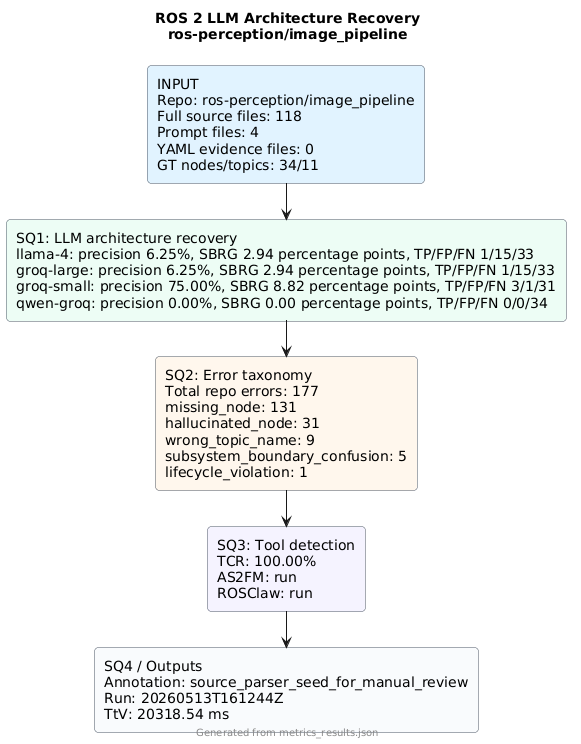

The diagram above was rendered by PlantUML. Its source (embedded in the PNG):
@startuml
!pragma layout smetana
skinparam backgroundColor #FFFFFF
skinparam defaultFontName Arial
skinparam rectangle {
  RoundCorner 8
  BorderColor #4B5563
}
title ROS 2 LLM Architecture Recovery\nros-perception/image_pipeline
rectangle "INPUT\nRepo: ros-perception/image_pipeline\nFull source files: 118\nPrompt files: 4\nYAML evidence files: 0\nGT nodes/topics: 34/11" as input #E0F2FE
rectangle "SQ1: LLM architecture recovery\nllama-4: precision 6.25%, SBRG 2.94 percentage points, TP/FP/FN 1/15/33\ngroq-large: precision 6.25%, SBRG 2.94 percentage points, TP/FP/FN 1/15/33\ngroq-small: precision 75.00%, SBRG 8.82 percentage points, TP/FP/FN 3/1/31\nqwen-groq: precision 0.00%, SBRG 0.00 percentage points, TP/FP/FN 0/0/34" as sq1 #ECFDF5
rectangle "SQ2: Error taxonomy\nTotal repo errors: 177\nmissing_node: 131\nhallucinated_node: 31\nwrong_topic_name: 9\nsubsystem_boundary_confusion: 5\nlifecycle_violation: 1" as sq2 #FFF7ED
rectangle "SQ3: Tool detection\nTCR: 100.00%\nAS2FM: run\nROSClaw: run" as sq3 #F5F3FF
rectangle "SQ4 / Outputs\nAnnotation: source_parser_seed_for_manual_review\nRun: 20260513T161244Z\nTtV: 20318.54 ms" as sq4 #F8FAFC
input --> sq1
sq1 --> sq2
sq2 --> sq3
sq3 --> sq4
footer Generated from metrics_results.json
@enduml